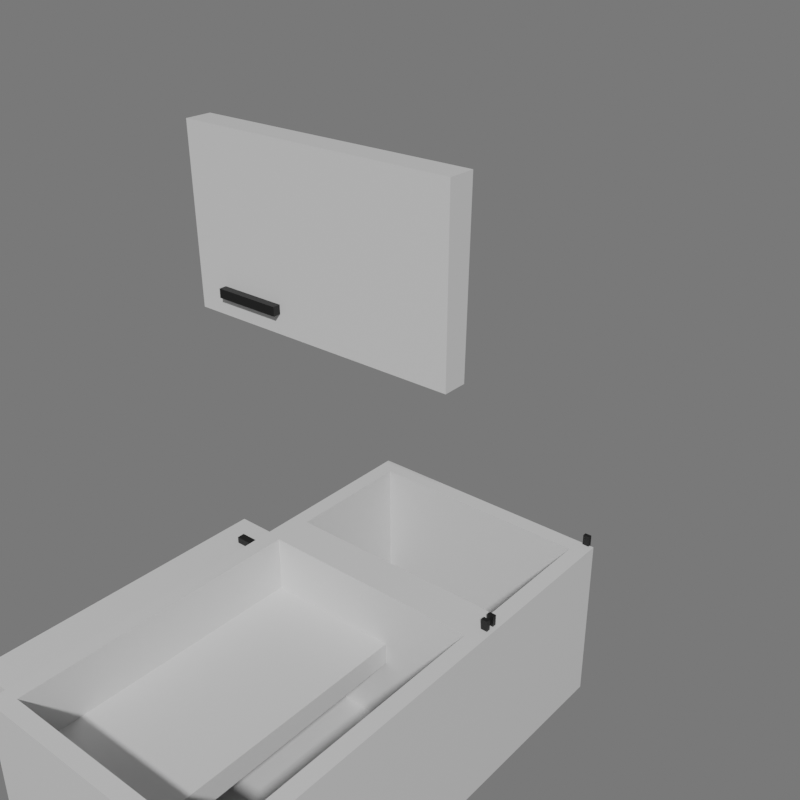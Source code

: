 # Source: Fridge_Model.blend  (saved by Blender 2.82.7; exported with 4.5.12 LTS)
import bpy
from mathutils import Matrix  # noqa: F401  (used for matrix-valued properties, if any)

bpy.ops.wm.read_factory_settings(use_empty=True)
scene = bpy.context.scene
scene.name = 'Scene'

# ---- collections
col_collection = bpy.data.collections.new('Collection'); scene.collection.children.link(col_collection)

# ---- materials (node trees are filled in below, after node groups)
mat_lightgrey = bpy.data.materials.new('LightGrey')
mat_lightgrey.alpha_threshold = 0.0
mat_lightgrey.use_transparent_shadow = False
mat_lightgrey.line_color = (0.0, 0.0, 0.0, 1.0)
mat_darkgrey = bpy.data.materials.new('DarkGrey')
mat_darkgrey.use_transparent_shadow = False

# ---- material node trees
mat_lightgrey.use_nodes = True; mat_lightgrey.node_tree.nodes.clear()
_N = mat_lightgrey.node_tree.nodes; _L = mat_lightgrey.node_tree.links
n0 = _N.new('ShaderNodeOutputMaterial'); n0.name = 'Material Output'; n0.location = (300, 300)
n1 = _N.new('ShaderNodeBsdfPrincipled'); n1.name = 'Principled BSDF'; n1.location = (10, 300)
n1.distribution = 'GGX'
n1.subsurface_method = 'BURLEY'
n1.inputs[0].default_value = (0.6565, 0.6565, 0.6565, 1.0)
n1.inputs[2].default_value = 0.4
n1.inputs[3].default_value = 1.45
n1.inputs[27].default_value = (0.0, 0.0, 0.0, 1.0)
n1.inputs[28].default_value = 1.0
_L.new(n1.outputs[0], n0.inputs[0])
n0.is_active_output = True
mat_darkgrey.use_nodes = True; mat_darkgrey.node_tree.nodes.clear()
_N = mat_darkgrey.node_tree.nodes; _L = mat_darkgrey.node_tree.links
n0 = _N.new('ShaderNodeOutputMaterial'); n0.name = 'Material Output'; n0.location = (300, 300)
n1 = _N.new('ShaderNodeBsdfPrincipled'); n1.name = 'Principled BSDF'; n1.location = (10, 300)
n1.distribution = 'GGX'
n1.subsurface_method = 'BURLEY'
n1.inputs[0].default_value = (0.00704, 0.00704, 0.00704, 1.0)
n1.inputs[3].default_value = 1.45
n1.inputs[27].default_value = (0.0, 0.0, 0.0, 1.0)
n1.inputs[28].default_value = 1.0
_L.new(n1.outputs[0], n0.inputs[0])
n0.is_active_output = True

# ---- world
world_world = bpy.data.worlds.new('World'); scene.world = world_world
world_world.use_nodes = True; world_world.node_tree.nodes.clear()
_N = world_world.node_tree.nodes; _L = world_world.node_tree.links
n0 = _N.new('ShaderNodeOutputWorld'); n0.name = 'World Output'; n0.location = (300, 300)
n1 = _N.new('ShaderNodeBackground'); n1.name = 'Background'; n1.location = (10, 300)
n1.inputs[0].default_value = (0.05088, 0.05088, 0.05088, 1.0)
n1.inputs[1].default_value = 3.1
_L.new(n1.outputs[0], n0.inputs[0])
n0.is_active_output = True
world_world.color = (0.05088, 0.05088, 0.05088)
world_world.use_sun_shadow = False
world_world.sun_shadow_jitter_overblur = 0.0

# ---- meshes
me_cube_001 = bpy.data.meshes.new('Cube.001')
me_cube_001.from_pydata([(-0.4739, 0.3548, 4.23e-08), (-0.4739, 0.3548, 1.8), (0.4739, 0.3548, 4.23e-08), (0.4739, 0.3548, 1.8), (-0.4139, 0.27, 1.74), (0.4139, 0.27, 1.74), (0.4139, 0.27, 0.06), (-0.4139, 0.27, 0.06), (-0.4739, -0.28, 1.8), (0.4739, -0.28, 1.8), (0.4739, -0.28, -3.338e-08), (-0.4739, -0.28, -3.338e-08), (-0.4139, -0.28, 1.74), (0.4139, -0.28, 1.74), (0.4139, -0.28, 0.06), (-0.4139, -0.28, 0.06), (0.4739, 0.3548, 1.125), (-0.4139, 0.27, 1.125), (0.4139, 0.27, 1.125), (-0.4139, -0.28, 1.125), (0.4739, -0.28, 1.125), (0.4139, -0.28, 1.125), (-0.4739, 0.3548, 1.125), (-0.4739, -0.28, 1.125), (-0.4739, -0.28, 1.269), (0.4739, -0.28, 1.269), (-0.4139, 0.27, 1.269), (-0.4739, 0.3548, 1.269), (-0.4139, -0.28, 1.269), (0.4739, 0.3548, 1.269), (0.4139, -0.28, 1.269), (0.4139, 0.27, 1.269), (0.4068, 0.3571, 0.0639), (-0.4068, 0.3571, 0.0639), (-0.4068, 0.3571, 1.736), (0.4068, 0.3571, 1.736), (0.4068, 0.4029, 0.0639), (-0.4068, 0.4029, 0.0639), (-0.4068, 0.4029, 1.736), (0.4068, 0.4029, 1.736), (0.4339, -0.319, 0.002269), (0.4339, -0.319, 0.01721), (0.4339, -0.257, 0.002269), (0.4339, -0.257, 0.01721), (0.4581, -0.319, 0.002269), (0.4581, -0.319, 0.01721), (0.4581, -0.257, 0.002269), (0.4581, -0.257, 0.01721), (0.4339, -0.319, 1.182), (0.4339, -0.319, 1.197), (0.4339, -0.257, 1.182), (0.4339, -0.257, 1.197), (0.4581, -0.319, 1.182), (0.4581, -0.319, 1.197), (0.4581, -0.257, 1.182), (0.4581, -0.257, 1.197), (0.4339, -0.319, 1.214), (0.4339, -0.319, 1.229), (0.4339, -0.257, 1.214), (0.4339, -0.257, 1.229), (0.4581, -0.319, 1.214), (0.4581, -0.319, 1.229), (0.4581, -0.257, 1.214), (0.4581, -0.257, 1.229), (0.4339, -0.319, 1.792), (0.4339, -0.319, 1.807), (0.4339, -0.257, 1.792), (0.4339, -0.257, 1.807), (0.4581, -0.319, 1.792), (0.4581, -0.319, 1.807), (0.4581, -0.257, 1.792), (0.4581, -0.257, 1.807)], [], [(29, 3, 9, 25), (3, 1, 8, 9), (0, 2, 10, 11), (21, 14, 10, 20), (24, 8, 1, 27), (28, 12, 8, 24), (12, 13, 9, 8), (14, 15, 11, 10), (18, 6, 14, 21), (26, 4, 12, 28), (4, 5, 13, 12), (6, 7, 15, 14), (17, 7, 6, 18), (15, 19, 23, 11), (11, 23, 22, 0), (7, 17, 19, 15), (2, 16, 20, 10), (5, 31, 30, 13), (13, 30, 25, 9), (4, 26, 31, 5), (30, 28, 24, 23, 19, 21, 20, 25), (23, 24, 27, 22), (16, 29, 25, 20), (30, 31, 26, 28), (21, 19, 17, 18), (2, 0, 22, 27, 1, 3, 29, 16), (32, 33, 37, 36), (33, 34, 38, 37), (32, 36, 39, 35), (34, 35, 39, 38), (37, 38, 39, 36), (32, 35, 34, 33), (40, 41, 43, 42), (42, 43, 47, 46), (46, 47, 45, 44), (44, 45, 41, 40), (42, 46, 44, 40), (47, 43, 41, 45), (48, 49, 51, 50), (50, 51, 55, 54), (54, 55, 53, 52), (52, 53, 49, 48), (50, 54, 52, 48), (55, 51, 49, 53), (56, 57, 59, 58), (58, 59, 63, 62), (62, 63, 61, 60), (60, 61, 57, 56), (58, 62, 60, 56), (63, 59, 57, 61), (64, 65, 67, 66), (66, 67, 71, 70), (70, 71, 69, 68), (68, 69, 65, 64), (66, 70, 68, 64), (71, 67, 65, 69)])
me_cube_001.polygons.foreach_set('material_index', [0, 0, 0, 0, 0, 0, 0, 0, 0, 0, 0, 0, 0, 0, 0, 0, 0, 0, 0, 0, 0, 0, 0, 0, 0, 0, 1, 1, 1, 1, 1, 1, 1, 1, 1, 1, 1, 1, 1, 1, 1, 1, 1, 1, 1, 1, 1, 1, 1, 1, 1, 1, 1, 1, 1, 1])
_uv = me_cube_001.uv_layers.new(name='UVMap')
_uv.uv.foreach_set('vector', [0.5, 0.5, 0.625, 0.5, 0.625, 0.625, 0.5, 0.625, 0.625, 0.5, 0.875, 0.5, 0.875, 0.625, 0.625, 0.625, 0.125, 0.5, 0.375, 0.5, 0.375, 0.625, 0.125, 0.625, 0.5, 0.5933, 0.3833, 0.5933, 0.375, 0.625, 0.5, 0.625, 0.5, 0.125, 0.625, 0.125, 0.625, 0.25, 0.5, 0.25, 0.5, 0.1567, 0.6167, 0.1567, 0.625, 0.125, 0.5, 0.125, 0.6167, 0.1567, 0.6167, 0.5933, 0.625, 0.625, 0.625, 0.125, 0.3833, 0.5933, 0.3833, 0.1567, 0.375, 0.125, 0.375, 0.625, 0.5, 0.5933, 0.3833, 0.5933, 0.3833, 0.5933, 0.5, 0.5933, 0.5, 0.1567, 0.6167, 0.1567, 0.6167, 0.1567, 0.5, 0.1567, 0.6167, 0.1567, 0.6167, 0.5933, 0.6167, 0.5933, 0.6167, 0.1567, 0.3833, 0.5933, 0.3833, 0.1567, 0.3833, 0.1567, 0.3833, 0.5933, 0.5, 0.1567, 0.3833, 0.1567, 0.3833, 0.5933, 0.5, 0.5933, 0.3833, 0.1567, 0.5, 0.1567, 0.5, 0.125, 0.375, 0.125, 0.375, 0.125, 0.5, 0.125, 0.5, 0.25, 0.375, 0.25, 0.3833, 0.1567, 0.5, 0.1567, 0.5, 0.1567, 0.3833, 0.1567, 0.375, 0.5, 0.5, 0.5, 0.5, 0.625, 0.375, 0.625, 0.6167, 0.5933, 0.5, 0.5933, 0.5, 0.5933, 0.6167, 0.5933, 0.6167, 0.5933, 0.5, 0.5933, 0.5, 0.625, 0.625, 0.625, 0.6167, 0.1567, 0.5, 0.1567, 0.5, 0.5933, 0.6167, 0.5933, 0.5, 0.5933, 0.5, 0.1567, 0.5, 0.125, 0.5, 0.125, 0.5, 0.1567, 0.5, 0.5933, 0.5, 0.625, 0.5, 0.625, 0.5, 0.125, 0.5, 0.125, 0.5, 0.25, 0.5, 0.25, 0.5, 0.5, 0.5, 0.5, 0.5, 0.625, 0.5, 0.625, 0.5, 0.5933, 0.5, 0.5933, 0.5, 0.1567, 0.5, 0.1567, 0.5, 0.5933, 0.5, 0.1567, 0.5, 0.1567, 0.5, 0.5933, 0.375, 0.5, 0.375, 0.25, 0.5, 0.25, 0.5, 0.25, 0.875, 0.5, 0.625, 0.5, 0.5, 0.5, 0.5, 0.5, 0.375, 0.5, 0.125, 0.5, 0.125, 0.5, 0.375, 0.5, 0.375, 0.25, 0.625, 0.25, 0.625, 0.25, 0.375, 0.25, 0.375, 0.5, 0.375, 0.5, 0.625, 0.5, 0.625, 0.5, 0.875, 0.5, 0.625, 0.5, 0.625, 0.5, 0.875, 0.5, 0.375, 0.25, 0.625, 0.25, 0.625, 0.5, 0.375, 0.5, 0.375, 0.5, 0.625, 0.5, 0.875, 0.5, 0.375, 0.25, 0.375, 0.0, 0.625, 0.0, 0.625, 0.25, 0.375, 0.25, 0.375, 0.25, 0.625, 0.25, 0.625, 0.5, 0.375, 0.5, 0.375, 0.5, 0.625, 0.5, 0.625, 0.75, 0.375, 0.75, 0.375, 0.75, 0.625, 0.75, 0.625, 1.0, 0.375, 1.0, 0.125, 0.5, 0.375, 0.5, 0.375, 0.75, 0.125, 0.75, 0.625, 0.5, 0.875, 0.5, 0.875, 0.75, 0.625, 0.75, 0.375, 0.0, 0.625, 0.0, 0.625, 0.25, 0.375, 0.25, 0.375, 0.25, 0.625, 0.25, 0.625, 0.5, 0.375, 0.5, 0.375, 0.5, 0.625, 0.5, 0.625, 0.75, 0.375, 0.75, 0.375, 0.75, 0.625, 0.75, 0.625, 1.0, 0.375, 1.0, 0.125, 0.5, 0.375, 0.5, 0.375, 0.75, 0.125, 0.75, 0.625, 0.5, 0.875, 0.5, 0.875, 0.75, 0.625, 0.75, 0.375, 0.0, 0.625, 0.0, 0.625, 0.25, 0.375, 0.25, 0.375, 0.25, 0.625, 0.25, 0.625, 0.5, 0.375, 0.5, 0.375, 0.5, 0.625, 0.5, 0.625, 0.75, 0.375, 0.75, 0.375, 0.75, 0.625, 0.75, 0.625, 1.0, 0.375, 1.0, 0.125, 0.5, 0.375, 0.5, 0.375, 0.75, 0.125, 0.75, 0.625, 0.5, 0.875, 0.5, 0.875, 0.75, 0.625, 0.75, 0.375, 0.0, 0.625, 0.0, 0.625, 0.25, 0.375, 0.25, 0.375, 0.25, 0.625, 0.25, 0.625, 0.5, 0.375, 0.5, 0.375, 0.5, 0.625, 0.5, 0.625, 0.75, 0.375, 0.75, 0.375, 0.75, 0.625, 0.75, 0.625, 1.0, 0.375, 1.0, 0.125, 0.5, 0.375, 0.5, 0.375, 0.75, 0.125, 0.75, 0.625, 0.5, 0.875, 0.5, 0.875, 0.75, 0.625, 0.75])
me_cube_001.materials.append(mat_lightgrey)
me_cube_001.materials.append(mat_darkgrey)
me_cube_001.use_remesh_fix_poles = True
me_cube_001.use_remesh_preserve_attributes = False
me_cube_001.use_mirror_x = True
me_cube_001.update()
me_cube_010 = bpy.data.meshes.new('Cube.010')
me_cube_010.from_pydata([(-0.4739, -0.3826, 0.007978), (0.4739, -0.3826, 0.007978), (-0.4685, -0.3772, 1.19), (0.4685, -0.3772, 1.19), (0.4739, -0.2926, 0.007978), (-0.4739, -0.2926, 0.007978), (0.4686, -0.2978, 1.19), (-0.4686, -0.2978, 1.19), (-0.4335, -0.2992, 1.152), (0.4335, -0.2992, 1.152), (0.4293, -0.3033, 0.04487), (-0.4293, -0.3033, 0.04487), (-0.4537, -0.279, 1.172), (0.4537, -0.279, 1.172), (-0.4491, -0.2835, 0.0247), (0.4491, -0.2835, 0.0247), (-0.4335, -0.2792, 1.152), (0.4335, -0.2792, 1.152), (-0.4293, -0.2833, 0.0447), (0.4293, -0.2833, 0.0447), (-0.4537, -0.299, 1.172), (-0.4491, -0.3035, 0.02479), (0.4537, -0.299, 1.172), (0.4491, -0.3035, 0.02479), (-0.3624, -0.4035, 1.059), (-0.3624, -0.4035, 1.089), (-0.3624, -0.3735, 1.059), (-0.3624, -0.3735, 1.089), (-0.135, -0.4035, 1.059), (-0.135, -0.4035, 1.089), (-0.136, -0.3735, 1.059), (-0.135, -0.3735, 1.089)], [], [(5, 4, 1, 0), (4, 5, 7, 6), (4, 6, 3, 1), (1, 3, 2, 0), (0, 2, 7, 5), (7, 2, 3, 6), (21, 20, 12, 14), (20, 22, 13, 12), (22, 23, 15, 13), (23, 21, 14, 15), (17, 16, 12, 13), (18, 19, 15, 14), (16, 18, 14, 12), (19, 17, 13, 15), (9, 8, 16, 17), (11, 10, 19, 18), (8, 11, 18, 16), (10, 9, 17, 19), (8, 9, 22, 20), (9, 10, 23, 22), (11, 8, 20, 21), (10, 11, 21, 23), (24, 25, 27, 26), (26, 27, 31, 30), (30, 31, 29, 28), (28, 29, 25, 24), (26, 30, 28, 24), (31, 27, 25, 29)])
me_cube_010.polygons.foreach_set('material_index', [0, 0, 0, 0, 0, 0, 1, 1, 1, 1, 1, 1, 1, 1, 1, 1, 1, 1, 1, 1, 1, 1, 1, 1, 1, 1, 1, 1])
_uv = me_cube_010.uv_layers.new(name='UVMap')
_uv.uv.foreach_set('vector', [0.125, 0.6875, 0.375, 0.6875, 0.375, 0.75, 0.125, 0.75, 0.375, 0.6875, 0.375, 0.0625, 0.5442, 0.06249, 0.5442, 0.6875, 0.375, 0.6875, 0.5442, 0.6875, 0.5442, 0.75, 0.375, 0.75, 0.375, 0.75, 0.5442, 0.75, 0.5442, 1.0, 0.375, 1.0, 0.375, 0.0, 0.5442, 0.0, 0.5442, 0.06249, 0.375, 0.0625, 0.5442, 0.06249, 0.5442, 1.0, 0.5442, 0.75, 0.5442, 0.6875, 0.5746, 0.1322, 0.8601, 0.67, 0.8601, 0.67, 0.5746, 0.1322, 0.8601, 0.67, 0.6266, 0.6848, 0.6266, 0.6848, 0.8601, 0.67, 0.6266, 0.6848, 0.5534, 0.6778, 0.5534, 0.6778, 0.6266, 0.6848, 0.5534, 0.6778, 0.5746, 0.1322, 0.5746, 0.1322, 0.5534, 0.6778, 0.628, 0.6816, 0.8454, 0.653, 0.8601, 0.67, 0.6266, 0.6848, 0.5836, 0.1617, 0.5577, 0.6686, 0.5534, 0.6778, 0.5746, 0.1322, 0.8454, 0.653, 0.5836, 0.1617, 0.5746, 0.1322, 0.8601, 0.67, 0.5577, 0.6686, 0.628, 0.6816, 0.6266, 0.6848, 0.5534, 0.6778, 0.628, 0.6816, 0.8454, 0.653, 0.8454, 0.653, 0.628, 0.6816, 0.5836, 0.1617, 0.5577, 0.6686, 0.5577, 0.6686, 0.5836, 0.1617, 0.8454, 0.653, 0.5836, 0.1617, 0.5836, 0.1617, 0.8454, 0.653, 0.5577, 0.6686, 0.628, 0.6816, 0.628, 0.6816, 0.5577, 0.6686, 0.8454, 0.653, 0.628, 0.6816, 0.6266, 0.6848, 0.8601, 0.67, 0.628, 0.6816, 0.5577, 0.6686, 0.5534, 0.6778, 0.6266, 0.6848, 0.5836, 0.1617, 0.8454, 0.653, 0.8601, 0.67, 0.5746, 0.1322, 0.5577, 0.6686, 0.5836, 0.1617, 0.5746, 0.1322, 0.5534, 0.6778, 0.375, 0.0, 0.625, 0.0, 0.625, 0.25, 0.375, 0.25, 0.375, 0.25, 0.625, 0.25, 0.625, 0.5, 0.375, 0.5, 0.375, 0.5, 0.625, 0.5, 0.625, 0.75, 0.375, 0.75, 0.375, 0.75, 0.625, 0.75, 0.625, 1.0, 0.375, 1.0, 0.125, 0.5, 0.375, 0.5, 0.375, 0.75, 0.125, 0.75, 0.625, 0.5, 0.875, 0.5, 0.875, 0.75, 0.625, 0.75])
me_cube_010.materials.append(mat_lightgrey)
me_cube_010.materials.append(mat_darkgrey)
me_cube_010.use_remesh_fix_poles = True
me_cube_010.use_remesh_preserve_attributes = False
me_cube_010.use_mirror_x = True
me_cube_010.update()
me_cube_015 = bpy.data.meshes.new('Cube.015')
me_cube_015.from_pydata([(-0.4335, -0.2943, 1.76), (0.4335, -0.2943, 1.76), (0.4293, -0.2984, 1.262), (-0.4293, -0.2984, 1.262), (-0.4537, -0.2741, 1.78), (0.4537, -0.2741, 1.78), (-0.4491, -0.2786, 1.241), (0.4491, -0.2786, 1.241), (-0.4335, -0.2743, 1.76), (0.4335, -0.2743, 1.76), (-0.4293, -0.2784, 1.261), (0.4293, -0.2784, 1.261), (-0.4537, -0.2941, 1.78), (-0.4491, -0.2986, 1.241), (0.4537, -0.2941, 1.78), (0.4491, -0.2986, 1.241), (-0.4739, -0.3826, 1.8), (0.4739, -0.3826, 1.8), (0.4689, -0.3776, 1.222), (-0.4689, -0.3776, 1.222), (-0.4739, -0.2926, 1.8), (0.4739, -0.2926, 1.8), (-0.4689, -0.2975, 1.222), (0.4689, -0.2975, 1.222), (-0.3624, -0.4035, 1.286), (-0.3624, -0.4035, 1.316), (-0.3624, -0.3735, 1.286), (-0.3624, -0.3735, 1.316), (-0.135, -0.4035, 1.286), (-0.135, -0.4035, 1.316), (-0.135, -0.3735, 1.286), (-0.135, -0.3735, 1.316)], [], [(13, 12, 4, 6), (12, 14, 5, 4), (14, 15, 7, 5), (15, 13, 6, 7), (9, 8, 4, 5), (10, 11, 7, 6), (8, 10, 6, 4), (11, 9, 5, 7), (1, 0, 8, 9), (3, 2, 11, 10), (0, 3, 10, 8), (2, 1, 9, 11), (0, 1, 14, 12), (1, 2, 15, 14), (3, 0, 12, 13), (2, 3, 13, 15), (23, 21, 17, 18), (18, 17, 16, 19), (21, 20, 16, 17), (19, 16, 20, 22), (18, 19, 22, 23), (21, 23, 22, 20), (24, 25, 27, 26), (26, 27, 31, 30), (30, 31, 29, 28), (28, 29, 25, 24), (26, 30, 28, 24), (31, 27, 25, 29)])
me_cube_015.polygons.foreach_set('material_index', [0, 0, 0, 0, 0, 0, 0, 0, 0, 0, 0, 0, 0, 0, 0, 0, 1, 1, 1, 1, 1, 1, 0, 0, 0, 0, 0, 0])
_uv = me_cube_015.uv_layers.new(name='UVMap')
_uv.uv.foreach_set('vector', [0.5746, 0.1322, 0.8601, 0.67, 0.8601, 0.67, 0.5746, 0.1322, 0.8601, 0.67, 0.6266, 0.6848, 0.6266, 0.6848, 0.8601, 0.67, 0.6266, 0.6848, 0.5534, 0.6778, 0.5534, 0.6778, 0.6266, 0.6848, 0.5534, 0.6778, 0.5746, 0.1322, 0.5746, 0.1322, 0.5534, 0.6778, 0.628, 0.6816, 0.8454, 0.653, 0.8601, 0.67, 0.6266, 0.6848, 0.5836, 0.1617, 0.5577, 0.6686, 0.5534, 0.6778, 0.5746, 0.1322, 0.8454, 0.653, 0.5836, 0.1617, 0.5746, 0.1322, 0.8601, 0.67, 0.5577, 0.6686, 0.628, 0.6816, 0.6266, 0.6848, 0.5534, 0.6778, 0.628, 0.6816, 0.8454, 0.653, 0.8454, 0.653, 0.628, 0.6816, 0.5836, 0.1617, 0.5577, 0.6686, 0.5577, 0.6686, 0.5836, 0.1617, 0.8454, 0.653, 0.5836, 0.1617, 0.5836, 0.1617, 0.8454, 0.653, 0.5577, 0.6686, 0.628, 0.6816, 0.628, 0.6816, 0.5577, 0.6686, 0.8454, 0.653, 0.628, 0.6816, 0.6266, 0.6848, 0.8601, 0.67, 0.628, 0.6816, 0.5577, 0.6686, 0.5534, 0.6778, 0.6266, 0.6848, 0.5836, 0.1617, 0.8454, 0.653, 0.8601, 0.67, 0.5746, 0.1322, 0.5577, 0.6686, 0.5836, 0.1617, 0.5746, 0.1322, 0.5534, 0.6778, 0.5494, 0.6875, 0.625, 0.6875, 0.625, 0.75, 0.5494, 0.75, 0.5494, 0.75, 0.625, 0.75, 0.625, 1.0, 0.5494, 1.0, 0.625, 0.6875, 0.875, 0.6875, 0.875, 0.75, 0.625, 0.75, 0.5494, 0.0, 0.625, 0.0, 0.625, 0.0625, 0.5494, 0.06249, 0.5494, 0.75, 0.5494, 0.0, 0.5653, 0.1023, 0.5494, 0.6875, 0.625, 0.6875, 0.5494, 0.6875, 0.5653, 0.1023, 0.625, 0.0625, 0.375, 0.0, 0.625, 0.0, 0.625, 0.25, 0.375, 0.25, 0.375, 0.25, 0.625, 0.25, 0.625, 0.5, 0.375, 0.5, 0.375, 0.5, 0.625, 0.5, 0.625, 0.75, 0.375, 0.75, 0.375, 0.75, 0.625, 0.75, 0.625, 1.0, 0.375, 1.0, 0.125, 0.5, 0.375, 0.5, 0.375, 0.75, 0.125, 0.75, 0.625, 0.5, 0.875, 0.5, 0.875, 0.75, 0.625, 0.75])
me_cube_015.materials.append(mat_darkgrey)
me_cube_015.materials.append(mat_lightgrey)
me_cube_015.use_remesh_fix_poles = True
me_cube_015.use_remesh_preserve_attributes = False
me_cube_015.use_mirror_x = True
me_cube_015.update()
arm_armature = bpy.data.armatures.new('Armature')  # bones are not reproduced

# ---- objects
ob_armature = bpy.data.objects.new('Armature', arm_armature)
ob_base = bpy.data.objects.new('Base', me_cube_001)
ob_door_bottom = bpy.data.objects.new('Door.Bottom', me_cube_010)
ob_doorrubber_top = bpy.data.objects.new('DoorRubber.Top', me_cube_015)

# ---- transforms, parenting, visibility, modifiers, constraints
ob_armature.location = (0.0, 0.0, 0.0)
ob_armature.lineart.crease_threshold = 0.0
ob_base.parent = ob_armature
ob_base.matrix_parent_inverse = Matrix(((1.0, -0.0, 0.0, -0.0), (-0.0, 0.0, 1.0, -1.304), (0.0, -1.0, 0.0, -0.0), (0.0, 0.0, -0.0, 1.0)))
ob_base.location = (0.0, 0.0, 0.0)
ob_base.lineart.crease_threshold = 0.0
ob_base.use_mesh_mirror_x = True
_vg = ob_base.vertex_groups.new(name='Base')
_vg = ob_base.vertex_groups.new(name='Back')
_vg = ob_base.vertex_groups.new(name='Hinges')
ob_door_bottom.parent = ob_armature
ob_door_bottom.matrix_parent_inverse = Matrix(((1.0, -0.0, 0.0, -0.3829), (-0.0, 0.0, 1.0, -1.144), (-0.0, -1.0, 0.0, -0.3068), (0.0, 0.0, -0.0, 1.0)))
ob_door_bottom.location = (0.0, 9.619e-09, 4.205e-16)
ob_door_bottom.lineart.crease_threshold = 0.0
ob_door_bottom.use_mesh_mirror_x = True
_vg = ob_door_bottom.vertex_groups.new(name='Door.Bottom')
_vg = ob_door_bottom.vertex_groups.new(name='DoorRubber.Bottom')
_vg = ob_door_bottom.vertex_groups.new(name='Handle.Bottom')
ob_doorrubber_top.location = (0.0, 1.836e-08, 0.0)
ob_doorrubber_top.lineart.crease_threshold = 0.0
ob_doorrubber_top.use_mesh_mirror_x = True
_vg = ob_doorrubber_top.vertex_groups.new(name='DoorRubber.Top')
_vg = ob_doorrubber_top.vertex_groups.new(name='Door.Top')
_vg = ob_doorrubber_top.vertex_groups.new(name='Handle.Top')

# ---- collection membership
col_collection.objects.link(ob_armature)
col_collection.objects.link(ob_base)
col_collection.objects.link(ob_door_bottom)
col_collection.objects.link(ob_doorrubber_top)

# ---- scene / render settings (as saved in the file)
scene.frame_start = 0; scene.frame_end = 24; scene.frame_set(0)
scene.render.engine = 'BLENDER_EEVEE_NEXT'
scene.render.resolution_x = 100
scene.render.resolution_y = 100
scene.cycles.use_denoising = False
scene.cycles.samples = 128
scene.cycles.sampling_pattern = 'TABULATED_SOBOL'
scene.cycles.use_adaptive_sampling = False
scene.cycles.use_light_tree = False
scene.view_settings.view_transform = 'Filmic'
bpy.context.view_layer.update()

# ---- added for rendering (the .blend has no active camera and no usable light): camera, sun
cam_auto = bpy.data.cameras.new('AutoCamera')
cam_auto.lens = 50.0
cam_auto.sensor_width = 36.0
cam_auto.clip_end = 1000.0
ob_auto_camera = bpy.data.objects.new('AutoCamera', cam_auto)
scene.collection.objects.link(ob_auto_camera)
ob_auto_camera.location = (2.02985, -2.43608, 2.52731)
ob_auto_camera.rotation_euler = (1.09748, -7.21219e-08, 0.694738)
scene.camera = ob_auto_camera
light_auto_sun = bpy.data.lights.new('AutoSun', 'SUN')
light_auto_sun.energy = 3.0
light_auto_sun.angle = 0.0523599
ob_auto_sun = bpy.data.objects.new('AutoSun', light_auto_sun)
scene.collection.objects.link(ob_auto_sun)
ob_auto_sun.rotation_euler = (0.872665, 0.174533, 0.523599)
bpy.context.view_layer.update()

